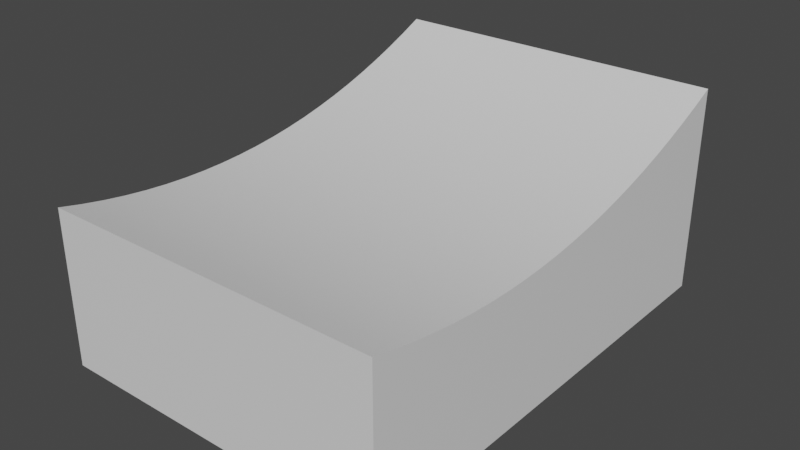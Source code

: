 # Source: jump.blend  (saved by Blender 3.6.13; exported with 4.5.12 LTS)
import bpy
from mathutils import Matrix  # noqa: F401  (used for matrix-valued properties, if any)

bpy.ops.wm.read_factory_settings(use_empty=True)
scene = bpy.context.scene
scene.name = 'Scene'

# ---- collections
col_collection = bpy.data.collections.new('Collection'); scene.collection.children.link(col_collection)

# ---- materials (node trees are filled in below, after node groups)
mat_material = bpy.data.materials.new('Material')
mat_material.alpha_threshold = 0.0
mat_material.use_transparent_shadow = False
mat_material.roughness = 0.5
mat_material.line_color = (0.0, 0.0, 0.0, 1.0)

# ---- material node trees
mat_material.use_nodes = True; mat_material.node_tree.nodes.clear()
_N = mat_material.node_tree.nodes; _L = mat_material.node_tree.links
n0 = _N.new('ShaderNodeOutputMaterial'); n0.name = 'Material Output'; n0.location = (300, 300)
n1 = _N.new('ShaderNodeBsdfPrincipled'); n1.name = 'Principled BSDF'; n1.location = (10, 300)
n1.distribution = 'GGX'
n1.subsurface_method = 'RANDOM_WALK_SKIN'
n1.inputs[3].default_value = 1.45
n1.inputs[27].default_value = (0.0, 0.0, 0.0, 1.0)
n1.inputs[28].default_value = 1.0
_L.new(n1.outputs[0], n0.inputs[0])
n0.is_active_output = True

# ---- world
world_world = bpy.data.worlds.new('World'); scene.world = world_world
world_world.use_nodes = True; world_world.node_tree.nodes.clear()
_N = world_world.node_tree.nodes; _L = world_world.node_tree.links
n0 = _N.new('ShaderNodeOutputWorld'); n0.name = 'World Output'; n0.location = (300, 300)
n1 = _N.new('ShaderNodeBackground'); n1.name = 'Background'; n1.location = (10, 300)
n1.inputs[0].default_value = (0.05088, 0.05088, 0.05088, 1.0)
_L.new(n1.outputs[0], n0.inputs[0])
n0.is_active_output = True
world_world.color = (0.05088, 0.05088, 0.05088)
world_world.use_sun_shadow = False
world_world.sun_shadow_jitter_overblur = 0.0

# ---- meshes
me_cube = bpy.data.meshes.new('Cube')
me_cube.from_pydata([(1.0, 1.0, 1.0), (1.0, 1.0, -1.0), (1.0, -1.0, 0.5), (1.0, -1.0, -1.0), (-1.0, 1.0, 1.0), (-1.0, 1.0, -1.0), (-1.0, -1.0, 0.5), (-1.0, -1.0, -1.0), (1.0, 0.9048, 0.9014), (1.0, 0.8095, 0.8102), (1.0, 0.7143, 0.7265), (1.0, 0.619, 0.6503), (1.0, 0.5238, 0.5816), (1.0, 0.4286, 0.5204), (1.0, 0.3333, 0.4667), (1.0, 0.2381, 0.4204), (1.0, 0.1429, 0.3816), (1.0, 0.04762, 0.3503), (1.0, -0.04762, 0.3265), (1.0, -0.1429, 0.3102), (1.0, -0.2381, 0.3014), (1.0, -0.3333, 0.3), (1.0, -0.4286, 0.3061), (1.0, -0.5238, 0.3197), (1.0, -0.619, 0.3408), (1.0, -0.7143, 0.3694), (1.0, -0.8095, 0.4054), (1.0, -0.9048, 0.449), (-1.0, -0.9048, 0.449), (-1.0, -0.8095, 0.4054), (-1.0, -0.7143, 0.3694), (-1.0, -0.619, 0.3408), (-1.0, -0.5238, 0.3197), (-1.0, -0.4286, 0.3061), (-1.0, -0.3333, 0.3), (-1.0, -0.2381, 0.3014), (-1.0, -0.1429, 0.3102), (-1.0, -0.04762, 0.3265), (-1.0, 0.04762, 0.3503), (-1.0, 0.1429, 0.3816), (-1.0, 0.2381, 0.4204), (-1.0, 0.3333, 0.4667), (-1.0, 0.4286, 0.5204), (-1.0, 0.5238, 0.5816), (-1.0, 0.619, 0.6503), (-1.0, 0.7143, 0.7265), (-1.0, 0.8095, 0.8102), (-1.0, 0.9048, 0.9014)], [], [(3, 2, 6, 7), (7, 6, 28, 29, 30, 31, 32, 33, 34, 35, 36, 37, 38, 39, 40, 41, 42, 43, 44, 45, 46, 47, 4, 5), (5, 1, 3, 7), (1, 0, 8, 9, 10, 11, 12, 13, 14, 15, 16, 17, 18, 19, 20, 21, 22, 23, 24, 25, 26, 27, 2, 3), (5, 4, 0, 1), (6, 2, 27, 28), (26, 29, 28, 27), (25, 30, 29, 26), (24, 31, 30, 25), (23, 32, 31, 24), (22, 33, 32, 23), (21, 34, 33, 22), (20, 35, 34, 21), (19, 36, 35, 20), (18, 37, 36, 19), (17, 38, 37, 18), (16, 39, 38, 17), (15, 40, 39, 16), (14, 41, 40, 15), (13, 42, 41, 14), (12, 43, 42, 13), (11, 44, 43, 12), (10, 45, 44, 11), (9, 46, 45, 10), (8, 47, 46, 9), (47, 8, 0, 4)])
me_cube.polygons.foreach_set('use_smooth', [True] * 26)
_uv = me_cube.uv_layers.new(name='UVMap')
_uv.uv.foreach_set('vector', [0.375, 0.75, 0.625, 0.75, 0.625, 1.0, 0.375, 1.0, 0.375, 0.0, 0.625, 0.0, 0.625, 0.0119, 0.625, 0.02381, 0.625, 0.03571, 0.625, 0.04762, 0.625, 0.05952, 0.625, 0.07143, 0.625, 0.08333, 0.625, 0.09524, 0.625, 0.1071, 0.625, 0.119, 0.625, 0.131, 0.625, 0.1429, 0.625, 0.1548, 0.625, 0.1667, 0.625, 0.1786, 0.625, 0.1905, 0.625, 0.2024, 0.625, 0.2143, 0.625, 0.2262, 0.625, 0.2381, 0.625, 0.25, 0.375, 0.25, 0.125, 0.5, 0.375, 0.5, 0.375, 0.75, 0.125, 0.75, 0.375, 0.5, 0.625, 0.5, 0.625, 0.5119, 0.625, 0.5238, 0.625, 0.5357, 0.625, 0.5476, 0.625, 0.5595, 0.625, 0.5714, 0.625, 0.5833, 0.625, 0.5952, 0.625, 0.6071, 0.625, 0.619, 0.625, 0.631, 0.625, 0.6429, 0.625, 0.6548, 0.625, 0.6667, 0.625, 0.6786, 0.625, 0.6905, 0.625, 0.7024, 0.625, 0.7143, 0.625, 0.7262, 0.625, 0.7381, 0.625, 0.75, 0.375, 0.75, 0.375, 0.25, 0.625, 0.25, 0.625, 0.5, 0.375, 0.5, 0.625, 1.0, 0.625, 0.75, 0.625, 0.7381, 0.625, 0.0119, 0.625, 0.7262, 0.625, 0.02381, 0.625, 0.0119, 0.625, 0.7381, 0.625, 0.7143, 0.625, 0.03571, 0.625, 0.02381, 0.625, 0.7262, 0.625, 0.7024, 0.625, 0.04762, 0.625, 0.03571, 0.625, 0.7143, 0.625, 0.6905, 0.625, 0.05952, 0.625, 0.04762, 0.625, 0.7024, 0.625, 0.6786, 0.625, 0.07143, 0.625, 0.05952, 0.625, 0.6905, 0.625, 0.6667, 0.625, 0.08333, 0.625, 0.07143, 0.625, 0.6786, 0.625, 0.6548, 0.625, 0.09524, 0.625, 0.08333, 0.625, 0.6667, 0.625, 0.6429, 0.625, 0.1071, 0.625, 0.09524, 0.625, 0.6548, 0.625, 0.631, 0.625, 0.119, 0.625, 0.1071, 0.625, 0.6429, 0.625, 0.619, 0.625, 0.131, 0.625, 0.119, 0.625, 0.631, 0.625, 0.6071, 0.625, 0.1429, 0.625, 0.131, 0.625, 0.619, 0.625, 0.5952, 0.625, 0.1548, 0.625, 0.1429, 0.625, 0.6071, 0.625, 0.5833, 0.625, 0.1667, 0.625, 0.1548, 0.625, 0.5952, 0.625, 0.5714, 0.625, 0.1786, 0.625, 0.1667, 0.625, 0.5833, 0.625, 0.5595, 0.625, 0.1905, 0.625, 0.1786, 0.625, 0.5714, 0.625, 0.5476, 0.625, 0.2024, 0.625, 0.1905, 0.625, 0.5595, 0.625, 0.5357, 0.625, 0.2143, 0.625, 0.2024, 0.625, 0.5476, 0.625, 0.5238, 0.625, 0.2262, 0.625, 0.2143, 0.625, 0.5357, 0.625, 0.5119, 0.625, 0.2381, 0.625, 0.2262, 0.625, 0.5238, 0.625, 0.2381, 0.625, 0.5119, 0.625, 0.5, 0.625, 0.25])
me_cube.materials.append(mat_material)
me_cube.use_mirror_vertex_groups = False
me_cube.update()

# ---- objects
ob_cube = bpy.data.objects.new('Cube', me_cube)

# ---- transforms, parenting, visibility, modifiers, constraints
ob_cube.location = (0.0, 0.0, 0.0)
ob_cube.scale = (1.65, 2.25, 1.0)
ob_cube.lock_rotations_4d = False
ob_cube.empty_display_type = 'ARROWS'
ob_cube.lineart.crease_threshold = 0.0
_m = ob_cube.modifiers.new('EdgeSplit', 'EDGE_SPLIT')
_m.split_angle = 1.056

# ---- collection membership
col_collection.objects.link(ob_cube)

# ---- scene / render settings (as saved in the file)
scene.frame_start = 1; scene.frame_end = 250; scene.frame_set(1)
scene.render.engine = 'BLENDER_EEVEE_NEXT'
scene.cycles.sampling_pattern = 'TABULATED_SOBOL'
scene.view_settings.view_transform = 'Filmic'
bpy.context.view_layer.update()

# ---- added for rendering (the .blend has no active camera and no usable light): camera, sun
cam_auto = bpy.data.cameras.new('AutoCamera')
cam_auto.lens = 50.0
cam_auto.sensor_width = 36.0
cam_auto.clip_end = 1000.0
ob_auto_camera = bpy.data.objects.new('AutoCamera', cam_auto)
scene.collection.objects.link(ob_auto_camera)
ob_auto_camera.location = (5.48464, -6.58157, 4.38771)
ob_auto_camera.rotation_euler = (1.09748, -7.21219e-08, 0.694738)
scene.camera = ob_auto_camera
light_auto_sun = bpy.data.lights.new('AutoSun', 'SUN')
light_auto_sun.energy = 3.0
light_auto_sun.angle = 0.0523599
ob_auto_sun = bpy.data.objects.new('AutoSun', light_auto_sun)
scene.collection.objects.link(ob_auto_sun)
ob_auto_sun.rotation_euler = (0.872665, 0.174533, 0.523599)
bpy.context.view_layer.update()
